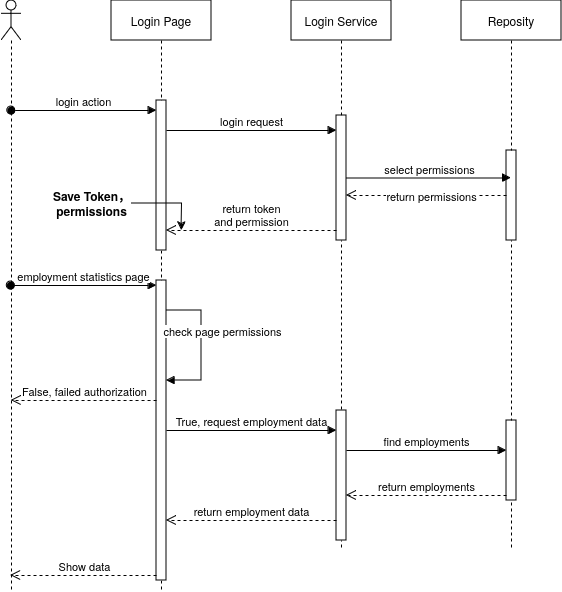

The diagram above was exported from draw.io. Its source (the exported page's mxGraphModel, read from the mxfile embedded in the PNG):
<mxGraphModel dx="1120" dy="628" grid="1" gridSize="10" guides="1" tooltips="1" connect="1" arrows="1" fold="1" page="1" pageScale="1" pageWidth="850" pageHeight="1100" math="0" shadow="0">
  <root>
    <mxCell id="0" />
    <mxCell id="1" parent="0" />
    <mxCell id="zOkPQA7Ew5qs01LmY937-18" value="Login Page" style="shape=umlLifeline;perimeter=lifelinePerimeter;whiteSpace=wrap;html=1;container=1;dropTarget=0;collapsible=0;recursiveResize=0;outlineConnect=0;portConstraint=eastwest;newEdgeStyle={&quot;curved&quot;:0,&quot;rounded&quot;:0};" vertex="1" parent="1">
      <mxGeometry x="140" y="210" width="100" height="590" as="geometry" />
    </mxCell>
    <mxCell id="zOkPQA7Ew5qs01LmY937-25" value="" style="html=1;points=[[0,0,0,0,5],[0,1,0,0,-5],[1,0,0,0,5],[1,1,0,0,-5]];perimeter=orthogonalPerimeter;outlineConnect=0;targetShapes=umlLifeline;portConstraint=eastwest;newEdgeStyle={&quot;curved&quot;:0,&quot;rounded&quot;:0};" vertex="1" parent="zOkPQA7Ew5qs01LmY937-18">
      <mxGeometry x="45" y="100" width="10" height="150" as="geometry" />
    </mxCell>
    <mxCell id="zOkPQA7Ew5qs01LmY937-43" value="" style="html=1;points=[[0,0,0,0,5],[0,1,0,0,-5],[1,0,0,0,5],[1,1,0,0,-5]];perimeter=orthogonalPerimeter;outlineConnect=0;targetShapes=umlLifeline;portConstraint=eastwest;newEdgeStyle={&quot;curved&quot;:0,&quot;rounded&quot;:0};" vertex="1" parent="zOkPQA7Ew5qs01LmY937-18">
      <mxGeometry x="45" y="280" width="10" height="300" as="geometry" />
    </mxCell>
    <mxCell id="zOkPQA7Ew5qs01LmY937-47" value="" style="endArrow=block;endFill=1;html=1;edgeStyle=orthogonalEdgeStyle;align=left;verticalAlign=top;rounded=0;elbow=horizontal;" edge="1" parent="zOkPQA7Ew5qs01LmY937-18" target="zOkPQA7Ew5qs01LmY937-43">
      <mxGeometry x="-1" relative="1" as="geometry">
        <mxPoint x="55" y="310" as="sourcePoint" />
        <mxPoint x="55" y="350" as="targetPoint" />
        <Array as="points">
          <mxPoint x="90" y="310" />
          <mxPoint x="90" y="380" />
        </Array>
      </mxGeometry>
    </mxCell>
    <mxCell id="zOkPQA7Ew5qs01LmY937-49" value="check page permissions" style="edgeLabel;html=1;align=center;verticalAlign=middle;resizable=0;points=[];" vertex="1" connectable="0" parent="zOkPQA7Ew5qs01LmY937-47">
      <mxGeometry x="-0.2058" y="2" relative="1" as="geometry">
        <mxPoint x="18" as="offset" />
      </mxGeometry>
    </mxCell>
    <mxCell id="zOkPQA7Ew5qs01LmY937-19" value="" style="shape=umlLifeline;perimeter=lifelinePerimeter;whiteSpace=wrap;html=1;container=1;dropTarget=0;collapsible=0;recursiveResize=0;outlineConnect=0;portConstraint=eastwest;newEdgeStyle={&quot;curved&quot;:0,&quot;rounded&quot;:0};participant=umlActor;" vertex="1" parent="1">
      <mxGeometry x="30" y="210" width="20" height="590" as="geometry" />
    </mxCell>
    <mxCell id="zOkPQA7Ew5qs01LmY937-20" value="Login Service" style="shape=umlLifeline;perimeter=lifelinePerimeter;whiteSpace=wrap;html=1;container=1;dropTarget=0;collapsible=0;recursiveResize=0;outlineConnect=0;portConstraint=eastwest;newEdgeStyle={&quot;curved&quot;:0,&quot;rounded&quot;:0};" vertex="1" parent="1">
      <mxGeometry x="320" y="210" width="100" height="550" as="geometry" />
    </mxCell>
    <mxCell id="zOkPQA7Ew5qs01LmY937-29" value="" style="html=1;points=[[0,0,0,0,5],[0,1,0,0,-5],[1,0,0,0,5],[1,1,0,0,-5]];perimeter=orthogonalPerimeter;outlineConnect=0;targetShapes=umlLifeline;portConstraint=eastwest;newEdgeStyle={&quot;curved&quot;:0,&quot;rounded&quot;:0};" vertex="1" parent="zOkPQA7Ew5qs01LmY937-20">
      <mxGeometry x="45" y="115" width="10" height="125" as="geometry" />
    </mxCell>
    <mxCell id="zOkPQA7Ew5qs01LmY937-54" value="" style="html=1;points=[[0,0,0,0,5],[0,1,0,0,-5],[1,0,0,0,5],[1,1,0,0,-5]];perimeter=orthogonalPerimeter;outlineConnect=0;targetShapes=umlLifeline;portConstraint=eastwest;newEdgeStyle={&quot;curved&quot;:0,&quot;rounded&quot;:0};" vertex="1" parent="zOkPQA7Ew5qs01LmY937-20">
      <mxGeometry x="45" y="410" width="10" height="130" as="geometry" />
    </mxCell>
    <mxCell id="zOkPQA7Ew5qs01LmY937-26" value="login action" style="html=1;verticalAlign=bottom;startArrow=oval;endArrow=block;startSize=8;curved=0;rounded=0;entryX=0;entryY=0;entryDx=0;entryDy=5;" edge="1" parent="1">
      <mxGeometry relative="1" as="geometry">
        <mxPoint x="39.630434782608745" y="320.0000000000001" as="sourcePoint" />
        <mxPoint x="185" y="320.0000000000001" as="targetPoint" />
      </mxGeometry>
    </mxCell>
    <mxCell id="zOkPQA7Ew5qs01LmY937-30" value="login request" style="html=1;verticalAlign=bottom;endArrow=block;curved=0;rounded=0;" edge="1" parent="1">
      <mxGeometry relative="1" as="geometry">
        <mxPoint x="195" y="340" as="sourcePoint" />
        <mxPoint x="365" y="340" as="targetPoint" />
      </mxGeometry>
    </mxCell>
    <mxCell id="zOkPQA7Ew5qs01LmY937-31" value="return token &lt;br&gt;and permission" style="html=1;verticalAlign=bottom;endArrow=open;dashed=1;endSize=8;curved=0;rounded=0;" edge="1" parent="1">
      <mxGeometry relative="1" as="geometry">
        <mxPoint x="195" y="440" as="targetPoint" />
        <mxPoint x="365" y="440" as="sourcePoint" />
      </mxGeometry>
    </mxCell>
    <mxCell id="zOkPQA7Ew5qs01LmY937-32" value="Reposity" style="shape=umlLifeline;perimeter=lifelinePerimeter;whiteSpace=wrap;html=1;container=1;dropTarget=0;collapsible=0;recursiveResize=0;outlineConnect=0;portConstraint=eastwest;newEdgeStyle={&quot;curved&quot;:0,&quot;rounded&quot;:0};" vertex="1" parent="1">
      <mxGeometry x="490" y="210" width="100" height="550" as="geometry" />
    </mxCell>
    <mxCell id="zOkPQA7Ew5qs01LmY937-34" value="" style="html=1;points=[[0,0,0,0,5],[0,1,0,0,-5],[1,0,0,0,5],[1,1,0,0,-5]];perimeter=orthogonalPerimeter;outlineConnect=0;targetShapes=umlLifeline;portConstraint=eastwest;newEdgeStyle={&quot;curved&quot;:0,&quot;rounded&quot;:0};" vertex="1" parent="zOkPQA7Ew5qs01LmY937-32">
      <mxGeometry x="45" y="150" width="10" height="90" as="geometry" />
    </mxCell>
    <mxCell id="zOkPQA7Ew5qs01LmY937-55" value="" style="html=1;points=[[0,0,0,0,5],[0,1,0,0,-5],[1,0,0,0,5],[1,1,0,0,-5]];perimeter=orthogonalPerimeter;outlineConnect=0;targetShapes=umlLifeline;portConstraint=eastwest;newEdgeStyle={&quot;curved&quot;:0,&quot;rounded&quot;:0};" vertex="1" parent="zOkPQA7Ew5qs01LmY937-32">
      <mxGeometry x="45" y="420" width="10" height="80" as="geometry" />
    </mxCell>
    <mxCell id="zOkPQA7Ew5qs01LmY937-36" value="select permissions" style="html=1;verticalAlign=bottom;endArrow=block;curved=0;rounded=0;" edge="1" parent="1" source="zOkPQA7Ew5qs01LmY937-29" target="zOkPQA7Ew5qs01LmY937-32">
      <mxGeometry relative="1" as="geometry">
        <mxPoint x="375" y="370" as="sourcePoint" />
        <mxPoint x="539.5" y="370" as="targetPoint" />
      </mxGeometry>
    </mxCell>
    <mxCell id="zOkPQA7Ew5qs01LmY937-35" value="" style="html=1;verticalAlign=bottom;endArrow=open;dashed=1;endSize=8;curved=0;rounded=0;" edge="1" parent="1" source="zOkPQA7Ew5qs01LmY937-34" target="zOkPQA7Ew5qs01LmY937-29">
      <mxGeometry relative="1" as="geometry">
        <mxPoint x="370" y="390" as="targetPoint" />
        <mxPoint x="530" y="390" as="sourcePoint" />
      </mxGeometry>
    </mxCell>
    <mxCell id="zOkPQA7Ew5qs01LmY937-38" value="return permissions" style="edgeLabel;html=1;align=center;verticalAlign=middle;resizable=0;points=[];" vertex="1" connectable="0" parent="zOkPQA7Ew5qs01LmY937-35">
      <mxGeometry x="0.2806" y="-2" relative="1" as="geometry">
        <mxPoint x="27" y="2" as="offset" />
      </mxGeometry>
    </mxCell>
    <mxCell id="zOkPQA7Ew5qs01LmY937-41" style="edgeStyle=orthogonalEdgeStyle;rounded=0;orthogonalLoop=1;jettySize=auto;html=1;" edge="1" parent="1" source="zOkPQA7Ew5qs01LmY937-39">
      <mxGeometry relative="1" as="geometry">
        <mxPoint x="210" y="440" as="targetPoint" />
      </mxGeometry>
    </mxCell>
    <mxCell id="zOkPQA7Ew5qs01LmY937-39" value="Save Token，&lt;br&gt;permissions" style="text;align=center;fontStyle=1;verticalAlign=middle;spacingLeft=3;spacingRight=3;strokeColor=none;rotatable=0;points=[[0,0.5],[1,0.5]];portConstraint=eastwest;html=1;" vertex="1" parent="1">
      <mxGeometry x="80" y="400" width="80" height="26" as="geometry" />
    </mxCell>
    <mxCell id="zOkPQA7Ew5qs01LmY937-44" value="employment &lt;a&gt;statistics&lt;/a&gt; page" style="html=1;verticalAlign=bottom;startArrow=oval;endArrow=block;startSize=8;curved=0;rounded=0;entryX=0;entryY=0;entryDx=0;entryDy=5;" edge="1" target="zOkPQA7Ew5qs01LmY937-43" parent="1" source="zOkPQA7Ew5qs01LmY937-19">
      <mxGeometry relative="1" as="geometry">
        <mxPoint x="80" y="505" as="sourcePoint" />
      </mxGeometry>
    </mxCell>
    <mxCell id="zOkPQA7Ew5qs01LmY937-51" value="False, failed authorization" style="html=1;verticalAlign=bottom;endArrow=open;dashed=1;endSize=8;curved=0;rounded=0;" edge="1" parent="1">
      <mxGeometry x="-0.001" relative="1" as="geometry">
        <mxPoint x="184.9999999999999" y="610" as="sourcePoint" />
        <mxPoint x="39.66666666666674" y="610" as="targetPoint" />
        <mxPoint as="offset" />
      </mxGeometry>
    </mxCell>
    <mxCell id="zOkPQA7Ew5qs01LmY937-53" value="True, request employment data" style="html=1;verticalAlign=bottom;endArrow=block;curved=0;rounded=0;" edge="1" parent="1" target="zOkPQA7Ew5qs01LmY937-54">
      <mxGeometry relative="1" as="geometry">
        <mxPoint x="195" y="640" as="sourcePoint" />
        <mxPoint x="365.0000000000001" y="640" as="targetPoint" />
      </mxGeometry>
    </mxCell>
    <mxCell id="zOkPQA7Ew5qs01LmY937-56" value="find employments" style="html=1;verticalAlign=bottom;endArrow=block;curved=0;rounded=0;" edge="1" target="zOkPQA7Ew5qs01LmY937-55" parent="1">
      <mxGeometry relative="1" as="geometry">
        <mxPoint x="375" y="660" as="sourcePoint" />
        <mxPoint x="535" y="660" as="targetPoint" />
      </mxGeometry>
    </mxCell>
    <mxCell id="zOkPQA7Ew5qs01LmY937-57" value="return employments" style="html=1;verticalAlign=bottom;endArrow=open;dashed=1;endSize=8;curved=0;rounded=0;exitX=0;exitY=1;exitDx=0;exitDy=-5;" edge="1" source="zOkPQA7Ew5qs01LmY937-55" parent="1" target="zOkPQA7Ew5qs01LmY937-54">
      <mxGeometry relative="1" as="geometry">
        <mxPoint x="430" y="735" as="targetPoint" />
      </mxGeometry>
    </mxCell>
    <mxCell id="zOkPQA7Ew5qs01LmY937-58" value="return employment data" style="html=1;verticalAlign=bottom;endArrow=open;dashed=1;endSize=8;curved=0;rounded=0;" edge="1" parent="1" source="zOkPQA7Ew5qs01LmY937-54">
      <mxGeometry relative="1" as="geometry">
        <mxPoint x="194.9999999999999" y="730" as="targetPoint" />
        <mxPoint x="365" y="730" as="sourcePoint" />
      </mxGeometry>
    </mxCell>
    <mxCell id="zOkPQA7Ew5qs01LmY937-59" value="Show data" style="html=1;verticalAlign=bottom;endArrow=open;dashed=1;endSize=8;curved=0;rounded=0;exitX=0;exitY=1;exitDx=0;exitDy=-5;exitPerimeter=0;" edge="1" parent="1" source="zOkPQA7Ew5qs01LmY937-43" target="zOkPQA7Ew5qs01LmY937-19">
      <mxGeometry x="-0.0047" relative="1" as="geometry">
        <mxPoint x="175.32999999999987" y="770" as="sourcePoint" />
        <mxPoint x="50" y="770" as="targetPoint" />
        <mxPoint as="offset" />
      </mxGeometry>
    </mxCell>
  </root>
</mxGraphModel>